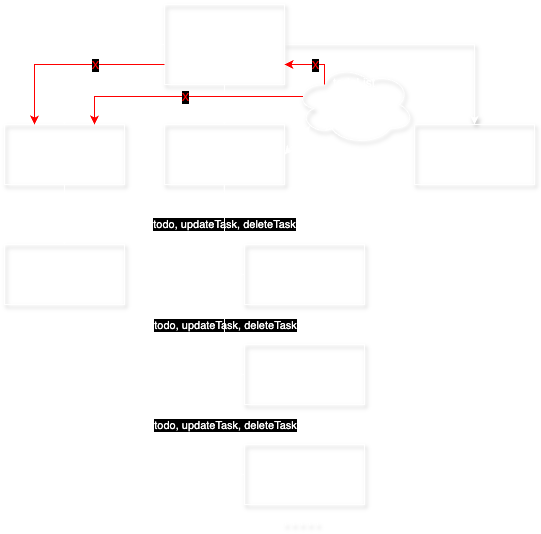

The diagram above was exported from draw.io. Its source (the exported page's mxGraphModel, read from the mxfile embedded in the PNG):
<mxGraphModel dx="1434" dy="906" grid="1" gridSize="10" guides="1" tooltips="1" connect="1" arrows="1" fold="1" page="1" pageScale="1" pageWidth="827" pageHeight="1169" math="0" shadow="0">
  <root>
    <mxCell id="0" />
    <mxCell id="1" parent="0" />
    <mxCell id="myqbZGDO2rEynhlZ0Wr5-32" style="edgeStyle=orthogonalEdgeStyle;rounded=0;orthogonalLoop=1;jettySize=auto;html=1;entryX=0.5;entryY=0;entryDx=0;entryDy=0;strokeColor=#FFFFFF;fillColor=none;fontColor=#FFFFFF;labelBorderColor=none;labelBackgroundColor=none;shadow=1;" parent="1" source="myqbZGDO2rEynhlZ0Wr5-1" target="myqbZGDO2rEynhlZ0Wr5-4" edge="1">
      <mxGeometry relative="1" as="geometry" />
    </mxCell>
    <mxCell id="myqbZGDO2rEynhlZ0Wr5-1" value="App" style="rounded=0;whiteSpace=wrap;html=1;strokeColor=#FFFFFF;fillColor=none;fontColor=#FFFFFF;labelBorderColor=none;labelBackgroundColor=none;shadow=1;" parent="1" vertex="1">
      <mxGeometry x="240" y="120" width="120" height="80" as="geometry" />
    </mxCell>
    <mxCell id="myqbZGDO2rEynhlZ0Wr5-2" value="&lt;font&gt;Header&lt;/font&gt;" style="rounded=0;whiteSpace=wrap;html=1;strokeColor=#FFFFFF;fillColor=none;fontColor=#FFFFFF;labelBorderColor=none;labelBackgroundColor=none;shadow=1;" parent="1" vertex="1">
      <mxGeometry x="80" y="240" width="120" height="60" as="geometry" />
    </mxCell>
    <mxCell id="myqbZGDO2rEynhlZ0Wr5-3" value="&lt;font&gt;TaskList&lt;/font&gt;" style="rounded=0;whiteSpace=wrap;html=1;strokeColor=#FFFFFF;fillColor=none;fontColor=#FFFFFF;labelBorderColor=none;labelBackgroundColor=none;shadow=1;" parent="1" vertex="1">
      <mxGeometry x="240" y="240" width="120" height="60" as="geometry" />
    </mxCell>
    <mxCell id="myqbZGDO2rEynhlZ0Wr5-4" value="&lt;font&gt;Footer&lt;/font&gt;" style="rounded=0;whiteSpace=wrap;html=1;strokeColor=#FFFFFF;fillColor=none;fontColor=#FFFFFF;labelBorderColor=none;labelBackgroundColor=none;shadow=1;" parent="1" vertex="1">
      <mxGeometry x="490" y="240" width="120" height="60" as="geometry" />
    </mxCell>
    <mxCell id="myqbZGDO2rEynhlZ0Wr5-8" value="&lt;font&gt;Add ToDo&lt;/font&gt;" style="rounded=0;whiteSpace=wrap;html=1;strokeColor=#FFFFFF;fillColor=none;fontColor=#FFFFFF;labelBorderColor=none;labelBackgroundColor=none;shadow=1;" parent="1" vertex="1">
      <mxGeometry x="80" y="360" width="120" height="60" as="geometry" />
    </mxCell>
    <mxCell id="myqbZGDO2rEynhlZ0Wr5-10" value="&lt;font&gt;Task&lt;/font&gt;" style="rounded=0;whiteSpace=wrap;html=1;strokeColor=#FFFFFF;fillColor=none;fontColor=#FFFFFF;labelBorderColor=none;labelBackgroundColor=none;shadow=1;" parent="1" vertex="1">
      <mxGeometry x="320" y="360" width="120" height="60" as="geometry" />
    </mxCell>
    <mxCell id="myqbZGDO2rEynhlZ0Wr5-12" value="&lt;font&gt;Task&lt;/font&gt;" style="rounded=0;whiteSpace=wrap;html=1;strokeColor=#FFFFFF;fillColor=none;fontColor=#FFFFFF;labelBorderColor=none;labelBackgroundColor=none;shadow=1;" parent="1" vertex="1">
      <mxGeometry x="320" y="460" width="120" height="60" as="geometry" />
    </mxCell>
    <mxCell id="myqbZGDO2rEynhlZ0Wr5-13" value="Task" style="rounded=0;whiteSpace=wrap;html=1;strokeColor=#FFFFFF;fillColor=none;fontColor=#FFFFFF;labelBorderColor=none;labelBackgroundColor=none;shadow=1;" parent="1" vertex="1">
      <mxGeometry x="320" y="560" width="120" height="60" as="geometry" />
    </mxCell>
    <mxCell id="myqbZGDO2rEynhlZ0Wr5-17" value="&lt;font&gt;todoList&lt;/font&gt;&lt;div&gt;&lt;font&gt;updateTask&lt;/font&gt;&lt;/div&gt;&lt;div&gt;&lt;font&gt;deleteTask&lt;/font&gt;&lt;/div&gt;&lt;div&gt;&lt;font&gt;createTask&lt;/font&gt;&lt;/div&gt;" style="ellipse;shape=cloud;whiteSpace=wrap;html=1;strokeColor=#FFFFFF;fillColor=none;fontColor=#FFFFFF;labelBorderColor=none;labelBackgroundColor=none;shadow=1;" parent="1" vertex="1">
      <mxGeometry x="370" y="180" width="120" height="80" as="geometry" />
    </mxCell>
    <mxCell id="myqbZGDO2rEynhlZ0Wr5-39" value="" style="endArrow=none;dashed=1;html=1;dashPattern=1 3;strokeWidth=2;rounded=0;strokeColor=#FFFFFF;fillColor=none;fontColor=#FFFFFF;labelBorderColor=none;labelBackgroundColor=none;shadow=1;" parent="1" edge="1">
      <mxGeometry width="50" height="50" relative="1" as="geometry">
        <mxPoint x="360" y="640" as="sourcePoint" />
        <mxPoint x="400" y="640" as="targetPoint" />
      </mxGeometry>
    </mxCell>
    <mxCell id="myqbZGDO2rEynhlZ0Wr5-48" value="" style="endArrow=classic;html=1;rounded=0;fontColor=#FFFFFF;fillColor=none;strokeColor=#FFFFFF;labelBackgroundColor=none;" parent="1" edge="1">
      <mxGeometry relative="1" as="geometry">
        <mxPoint x="140" y="160" as="sourcePoint" />
        <mxPoint x="140" y="240" as="targetPoint" />
      </mxGeometry>
    </mxCell>
    <mxCell id="myqbZGDO2rEynhlZ0Wr5-49" value="" style="edgeLabel;resizable=0;html=1;;align=center;verticalAlign=middle;fontColor=#FFFFFF;fillColor=none;strokeColor=#FFFFFF;labelBackgroundColor=none;" parent="myqbZGDO2rEynhlZ0Wr5-48" connectable="0" vertex="1">
      <mxGeometry relative="1" as="geometry">
        <mxPoint as="offset" />
      </mxGeometry>
    </mxCell>
    <mxCell id="myqbZGDO2rEynhlZ0Wr5-51" value="" style="endArrow=none;html=1;rounded=0;entryX=0;entryY=0.5;entryDx=0;entryDy=0;fontColor=#FFFFFF;fillColor=none;strokeColor=#FFFFFF;labelBackgroundColor=none;" parent="1" target="myqbZGDO2rEynhlZ0Wr5-1" edge="1">
      <mxGeometry width="50" height="50" relative="1" as="geometry">
        <mxPoint x="140" y="160" as="sourcePoint" />
        <mxPoint x="190" y="110" as="targetPoint" />
      </mxGeometry>
    </mxCell>
    <mxCell id="myqbZGDO2rEynhlZ0Wr5-52" value="" style="endArrow=classic;html=1;rounded=0;exitX=0.5;exitY=1;exitDx=0;exitDy=0;fontColor=#FFFFFF;fillColor=none;strokeColor=#FFFFFF;labelBackgroundColor=none;" parent="1" source="myqbZGDO2rEynhlZ0Wr5-1" edge="1">
      <mxGeometry relative="1" as="geometry">
        <mxPoint x="200" y="240" as="sourcePoint" />
        <mxPoint x="300" y="240" as="targetPoint" />
      </mxGeometry>
    </mxCell>
    <mxCell id="myqbZGDO2rEynhlZ0Wr5-53" value="" style="edgeLabel;resizable=0;html=1;;align=center;verticalAlign=middle;fontColor=#FFFFFF;fillColor=none;strokeColor=#FFFFFF;labelBackgroundColor=none;" parent="myqbZGDO2rEynhlZ0Wr5-52" connectable="0" vertex="1">
      <mxGeometry relative="1" as="geometry" />
    </mxCell>
    <mxCell id="myqbZGDO2rEynhlZ0Wr5-55" value="" style="endArrow=classic;html=1;rounded=0;exitX=0.5;exitY=1;exitDx=0;exitDy=0;fontColor=#FFFFFF;fillColor=none;strokeColor=#FFFFFF;labelBackgroundColor=none;" parent="1" source="myqbZGDO2rEynhlZ0Wr5-2" edge="1">
      <mxGeometry relative="1" as="geometry">
        <mxPoint x="40" y="360" as="sourcePoint" />
        <mxPoint x="140" y="360" as="targetPoint" />
      </mxGeometry>
    </mxCell>
    <mxCell id="myqbZGDO2rEynhlZ0Wr5-56" value="" style="edgeLabel;resizable=0;html=1;;align=center;verticalAlign=middle;fontColor=#FFFFFF;fillColor=none;strokeColor=#FFFFFF;labelBackgroundColor=#000000;" parent="myqbZGDO2rEynhlZ0Wr5-55" connectable="0" vertex="1">
      <mxGeometry relative="1" as="geometry" />
    </mxCell>
    <mxCell id="myqbZGDO2rEynhlZ0Wr5-57" value="" style="endArrow=classic;html=1;rounded=0;entryX=0;entryY=0.5;entryDx=0;entryDy=0;fontColor=#FFFFFF;fillColor=none;strokeColor=#FFFFFF;labelBackgroundColor=none;" parent="1" target="myqbZGDO2rEynhlZ0Wr5-10" edge="1">
      <mxGeometry relative="1" as="geometry">
        <mxPoint x="299.71" y="300" as="sourcePoint" />
        <mxPoint x="300" y="380" as="targetPoint" />
        <Array as="points">
          <mxPoint x="300" y="390" />
        </Array>
      </mxGeometry>
    </mxCell>
    <mxCell id="myqbZGDO2rEynhlZ0Wr5-58" value="todo, updateTask, deleteTask" style="edgeLabel;resizable=0;html=1;;align=center;verticalAlign=middle;fontColor=#FFFFFF;fillColor=none;strokeColor=#FFFFFF;labelBackgroundColor=#000000;" parent="myqbZGDO2rEynhlZ0Wr5-57" connectable="0" vertex="1">
      <mxGeometry relative="1" as="geometry">
        <mxPoint y="-15" as="offset" />
      </mxGeometry>
    </mxCell>
    <mxCell id="myqbZGDO2rEynhlZ0Wr5-62" value="" style="endArrow=classic;html=1;rounded=0;exitX=0.5;exitY=1;exitDx=0;exitDy=0;entryX=0;entryY=0.5;entryDx=0;entryDy=0;fontColor=#FFFFFF;fillColor=none;strokeColor=#FFFFFF;labelBackgroundColor=none;" parent="1" source="myqbZGDO2rEynhlZ0Wr5-3" target="myqbZGDO2rEynhlZ0Wr5-12" edge="1">
      <mxGeometry relative="1" as="geometry">
        <mxPoint x="340" y="390" as="sourcePoint" />
        <mxPoint x="440" y="390" as="targetPoint" />
        <Array as="points">
          <mxPoint x="300" y="490" />
        </Array>
      </mxGeometry>
    </mxCell>
    <mxCell id="myqbZGDO2rEynhlZ0Wr5-63" value="todo, updateTask, deleteTask" style="edgeLabel;resizable=0;html=1;;align=center;verticalAlign=middle;fontColor=#FFFFFF;fillColor=none;strokeColor=#FFFFFF;labelBackgroundColor=#000000;" parent="myqbZGDO2rEynhlZ0Wr5-62" connectable="0" vertex="1">
      <mxGeometry relative="1" as="geometry">
        <mxPoint y="35" as="offset" />
      </mxGeometry>
    </mxCell>
    <mxCell id="myqbZGDO2rEynhlZ0Wr5-64" value="" style="endArrow=classic;html=1;rounded=0;exitX=0.5;exitY=1;exitDx=0;exitDy=0;entryX=0;entryY=0.5;entryDx=0;entryDy=0;fontColor=#FFFFFF;fillColor=none;strokeColor=#FFFFFF;labelBackgroundColor=none;" parent="1" source="myqbZGDO2rEynhlZ0Wr5-3" target="myqbZGDO2rEynhlZ0Wr5-13" edge="1">
      <mxGeometry relative="1" as="geometry">
        <mxPoint x="340" y="490" as="sourcePoint" />
        <mxPoint x="440" y="490" as="targetPoint" />
        <Array as="points">
          <mxPoint x="300" y="590" />
        </Array>
      </mxGeometry>
    </mxCell>
    <mxCell id="myqbZGDO2rEynhlZ0Wr5-65" value="todo, updateTask, deleteTask" style="edgeLabel;resizable=0;html=1;;align=center;verticalAlign=middle;fontColor=#FFFFFF;fillColor=none;strokeColor=#FFFFFF;labelBackgroundColor=#000000;" parent="myqbZGDO2rEynhlZ0Wr5-64" connectable="0" vertex="1">
      <mxGeometry relative="1" as="geometry">
        <mxPoint y="85" as="offset" />
      </mxGeometry>
    </mxCell>
    <mxCell id="myqbZGDO2rEynhlZ0Wr5-66" value="" style="endArrow=classic;startArrow=classic;html=1;rounded=0;exitX=1;exitY=0.5;exitDx=0;exitDy=0;fontColor=#FFFFFF;fillColor=none;strokeColor=#FFFFFF;labelBackgroundColor=none;entryX=0.13;entryY=0.77;entryDx=0;entryDy=0;entryPerimeter=0;" parent="1" source="myqbZGDO2rEynhlZ0Wr5-3" target="myqbZGDO2rEynhlZ0Wr5-17" edge="1">
      <mxGeometry width="50" height="50" relative="1" as="geometry">
        <mxPoint x="419.7" y="300" as="sourcePoint" />
        <mxPoint x="397" y="244" as="targetPoint" />
      </mxGeometry>
    </mxCell>
    <mxCell id="myqbZGDO2rEynhlZ0Wr5-69" value="" style="endArrow=classic;html=1;rounded=0;exitX=0.07;exitY=0.4;exitDx=0;exitDy=0;exitPerimeter=0;entryX=0.75;entryY=0;entryDx=0;entryDy=0;fontColor=#ff0000;strokeColor=#FF0000;labelBackgroundColor=none;" parent="1" source="myqbZGDO2rEynhlZ0Wr5-17" target="myqbZGDO2rEynhlZ0Wr5-2" edge="1">
      <mxGeometry relative="1" as="geometry">
        <mxPoint x="310" y="400" as="sourcePoint" />
        <mxPoint x="410" y="400" as="targetPoint" />
        <Array as="points">
          <mxPoint x="170" y="212" />
        </Array>
      </mxGeometry>
    </mxCell>
    <mxCell id="myqbZGDO2rEynhlZ0Wr5-70" value="X" style="edgeLabel;resizable=0;html=1;;align=center;verticalAlign=middle;fontColor=#FF0000;strokeColor=#FFFFFF;labelBackgroundColor=#000000;" parent="myqbZGDO2rEynhlZ0Wr5-69" connectable="0" vertex="1">
      <mxGeometry relative="1" as="geometry" />
    </mxCell>
    <mxCell id="myqbZGDO2rEynhlZ0Wr5-71" value="" style="endArrow=classic;html=1;rounded=0;exitX=0.25;exitY=0.25;exitDx=0;exitDy=0;exitPerimeter=0;entryX=1;entryY=0.75;entryDx=0;entryDy=0;fontColor=#FF0000;strokeColor=#FF0000;labelBackgroundColor=none;" parent="1" source="myqbZGDO2rEynhlZ0Wr5-17" target="myqbZGDO2rEynhlZ0Wr5-1" edge="1">
      <mxGeometry relative="1" as="geometry">
        <mxPoint x="310" y="400" as="sourcePoint" />
        <mxPoint x="410" y="400" as="targetPoint" />
        <Array as="points">
          <mxPoint x="400" y="180" />
        </Array>
      </mxGeometry>
    </mxCell>
    <mxCell id="myqbZGDO2rEynhlZ0Wr5-72" value="X" style="edgeLabel;resizable=0;html=1;;align=center;verticalAlign=middle;fontColor=#FF0000;strokeColor=#FFFFFF;labelBackgroundColor=#000000;" parent="myqbZGDO2rEynhlZ0Wr5-71" connectable="0" vertex="1">
      <mxGeometry relative="1" as="geometry" />
    </mxCell>
    <mxCell id="myqbZGDO2rEynhlZ0Wr5-74" value="" style="endArrow=classic;html=1;rounded=0;exitX=0;exitY=0.75;exitDx=0;exitDy=0;fontColor=#FF0000;strokeColor=#FF0000;labelBackgroundColor=none;" parent="1" source="myqbZGDO2rEynhlZ0Wr5-1" edge="1">
      <mxGeometry relative="1" as="geometry">
        <mxPoint x="310" y="400" as="sourcePoint" />
        <mxPoint x="110" y="240" as="targetPoint" />
        <Array as="points">
          <mxPoint x="110" y="180" />
        </Array>
      </mxGeometry>
    </mxCell>
    <mxCell id="myqbZGDO2rEynhlZ0Wr5-75" value="X" style="edgeLabel;resizable=0;html=1;;align=center;verticalAlign=middle;fontColor=#FF0000;strokeColor=#FFFFFF;labelBackgroundColor=#000000;" parent="myqbZGDO2rEynhlZ0Wr5-74" connectable="0" vertex="1">
      <mxGeometry relative="1" as="geometry">
        <mxPoint x="25" as="offset" />
      </mxGeometry>
    </mxCell>
  </root>
</mxGraphModel>